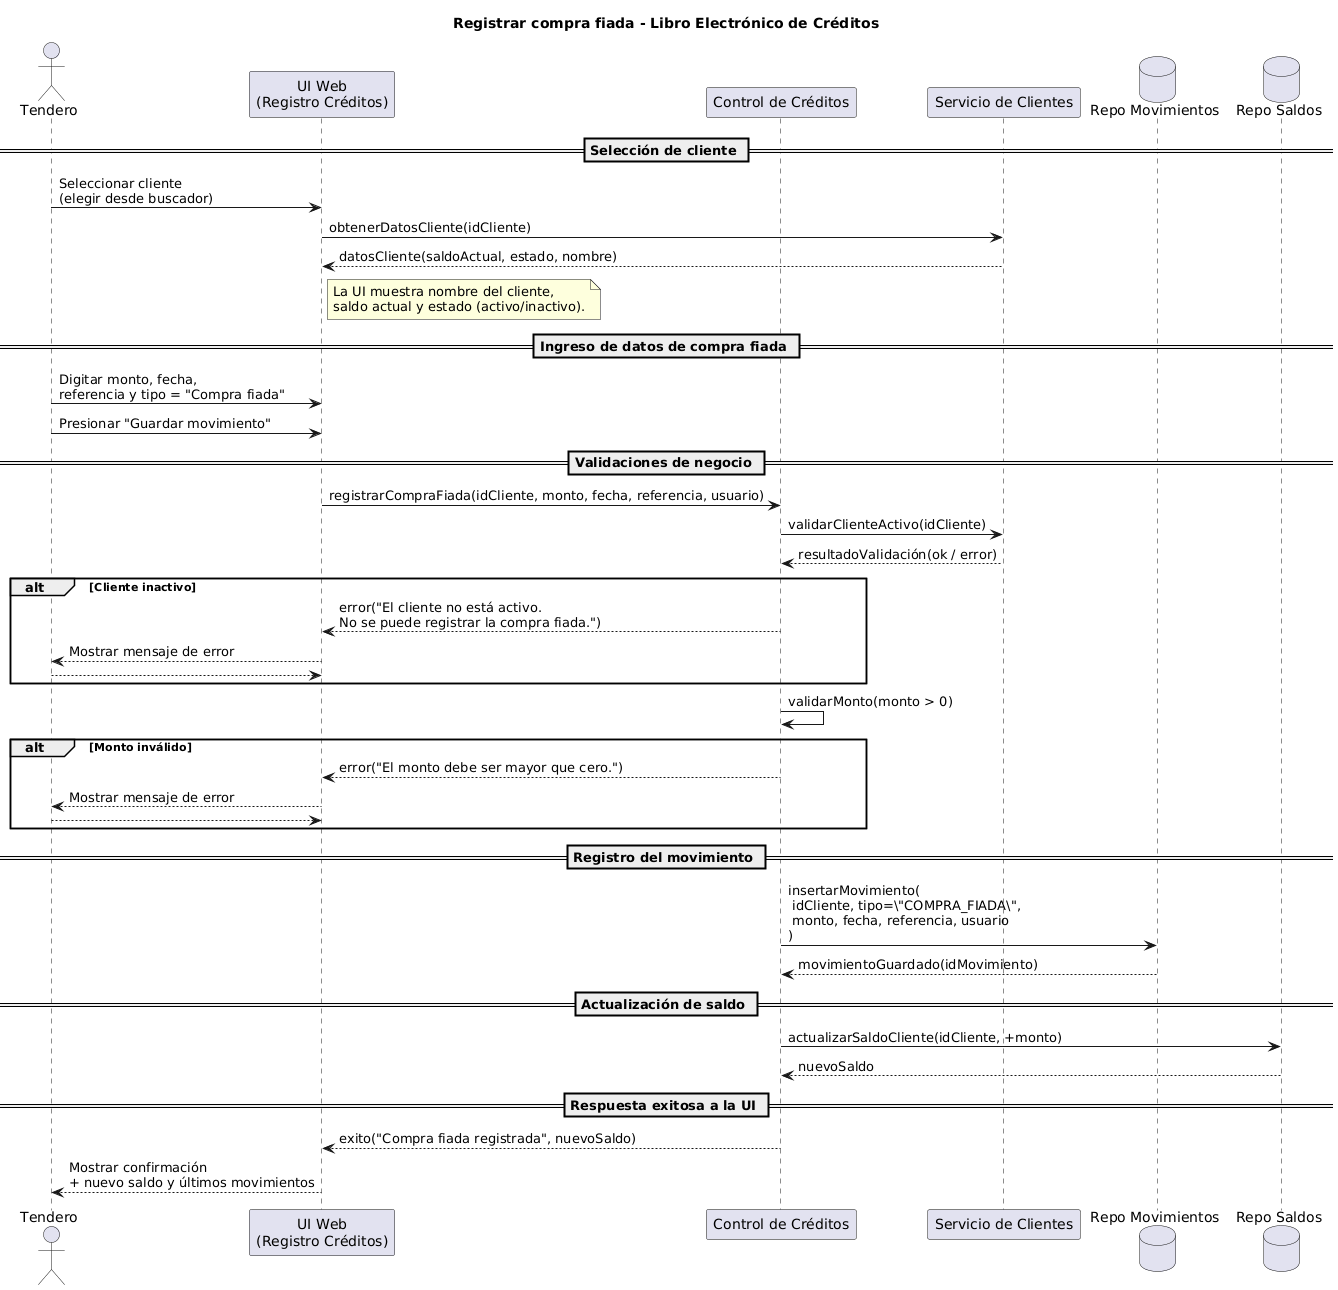

The diagram above was rendered by PlantUML. Its source (embedded in the PNG):
@startuml
title Registrar compra fiada - Libro Electrónico de Créditos

actor Tendero
participant "UI Web\n(Registro Créditos)" as UI
participant "Control de Créditos" as Ctrl
participant "Servicio de Clientes" as SClientes
database "Repo Movimientos" as RepoMov
database "Repo Saldos" as RepoSaldo

== Selección de cliente ==
Tendero -> UI : Seleccionar cliente\n(elegir desde buscador)
UI -> SClientes : obtenerDatosCliente(idCliente)
SClientes --> UI : datosCliente(saldoActual, estado, nombre)

note right of UI
  La UI muestra nombre del cliente,
  saldo actual y estado (activo/inactivo).
end note

== Ingreso de datos de compra fiada ==
Tendero -> UI : Digitar monto, fecha,\nreferencia y tipo = "Compra fiada"
Tendero -> UI : Presionar "Guardar movimiento"

== Validaciones de negocio ==
UI -> Ctrl : registrarCompraFiada(idCliente, monto, fecha, referencia, usuario)
Ctrl -> SClientes : validarClienteActivo(idCliente)
SClientes --> Ctrl : resultadoValidación(ok / error)

alt Cliente inactivo
  Ctrl --> UI : error("El cliente no está activo.\nNo se puede registrar la compra fiada.")
  UI --> Tendero : Mostrar mensaje de error
  return
end

Ctrl -> Ctrl : validarMonto(monto > 0)

alt Monto inválido
  Ctrl --> UI : error("El monto debe ser mayor que cero.")
  UI --> Tendero : Mostrar mensaje de error
  return
end

== Registro del movimiento ==
Ctrl -> RepoMov : insertarMovimiento(\n idCliente, tipo=\"COMPRA_FIADA\",\n monto, fecha, referencia, usuario\n)
RepoMov --> Ctrl : movimientoGuardado(idMovimiento)

== Actualización de saldo ==
Ctrl -> RepoSaldo : actualizarSaldoCliente(idCliente, +monto)
RepoSaldo --> Ctrl : nuevoSaldo

== Respuesta exitosa a la UI ==
Ctrl --> UI : exito("Compra fiada registrada", nuevoSaldo)
UI --> Tendero : Mostrar confirmación\n+ nuevo saldo y últimos movimientos
@enduml